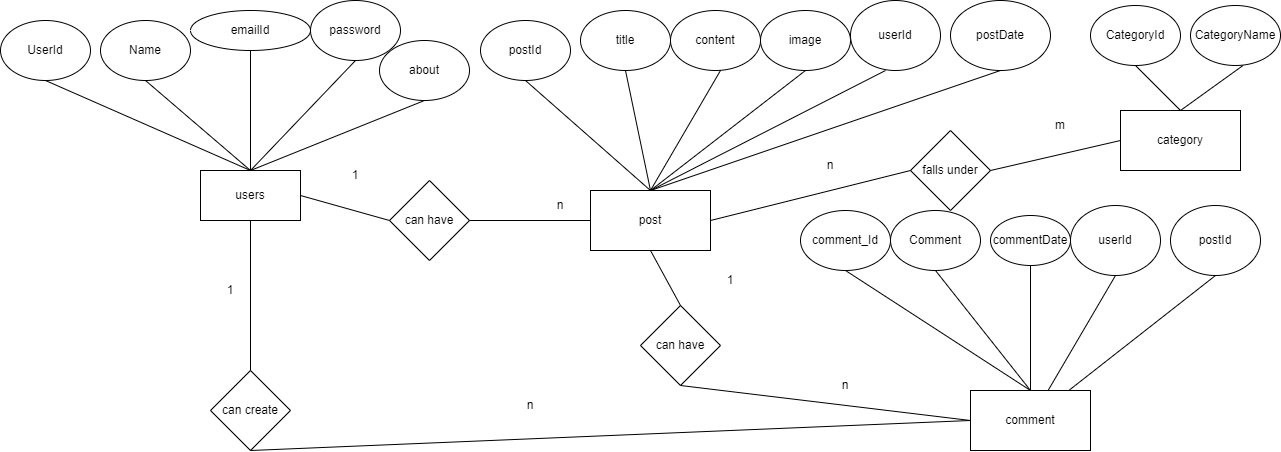

The diagram above was exported from draw.io. Its source (the exported page's mxGraphModel, read from the mxfile embedded in the PNG):
<mxGraphModel dx="1935" dy="1619" grid="1" gridSize="10" guides="1" tooltips="1" connect="1" arrows="1" fold="1" page="1" pageScale="1" pageWidth="827" pageHeight="1169" math="0" shadow="0">
  <root>
    <mxCell id="0" />
    <mxCell id="1" parent="0" />
    <mxCell id="tV9ufawB_KjoY4fwwwYl-1" value="post" style="rounded=0;whiteSpace=wrap;html=1;" vertex="1" parent="1">
      <mxGeometry x="580" y="170" width="120" height="60" as="geometry" />
    </mxCell>
    <mxCell id="tV9ufawB_KjoY4fwwwYl-2" value="users" style="rounded=0;whiteSpace=wrap;html=1;" vertex="1" parent="1">
      <mxGeometry x="190" y="150" width="100" height="50" as="geometry" />
    </mxCell>
    <mxCell id="tV9ufawB_KjoY4fwwwYl-4" value="UserId" style="ellipse;whiteSpace=wrap;html=1;" vertex="1" parent="1">
      <mxGeometry x="-10" width="90" height="60" as="geometry" />
    </mxCell>
    <mxCell id="tV9ufawB_KjoY4fwwwYl-5" value="" style="endArrow=none;html=1;rounded=0;entryX=0.5;entryY=1;entryDx=0;entryDy=0;exitX=0.5;exitY=0;exitDx=0;exitDy=0;" edge="1" parent="1" source="tV9ufawB_KjoY4fwwwYl-2" target="tV9ufawB_KjoY4fwwwYl-4">
      <mxGeometry width="50" height="50" relative="1" as="geometry">
        <mxPoint x="390" y="260" as="sourcePoint" />
        <mxPoint x="440" y="210" as="targetPoint" />
      </mxGeometry>
    </mxCell>
    <mxCell id="tV9ufawB_KjoY4fwwwYl-6" value="Name" style="ellipse;whiteSpace=wrap;html=1;" vertex="1" parent="1">
      <mxGeometry x="90" width="90" height="60" as="geometry" />
    </mxCell>
    <mxCell id="tV9ufawB_KjoY4fwwwYl-7" value="" style="endArrow=none;html=1;rounded=0;entryX=0.5;entryY=1;entryDx=0;entryDy=0;" edge="1" parent="1" target="tV9ufawB_KjoY4fwwwYl-6">
      <mxGeometry width="50" height="50" relative="1" as="geometry">
        <mxPoint x="240" y="150" as="sourcePoint" />
        <mxPoint x="45" y="70" as="targetPoint" />
      </mxGeometry>
    </mxCell>
    <mxCell id="tV9ufawB_KjoY4fwwwYl-9" value="" style="endArrow=none;html=1;rounded=0;" edge="1" parent="1" target="tV9ufawB_KjoY4fwwwYl-10">
      <mxGeometry width="50" height="50" relative="1" as="geometry">
        <mxPoint x="240" y="150" as="sourcePoint" />
        <mxPoint x="240" y="40" as="targetPoint" />
      </mxGeometry>
    </mxCell>
    <mxCell id="tV9ufawB_KjoY4fwwwYl-10" value="emailId" style="ellipse;whiteSpace=wrap;html=1;" vertex="1" parent="1">
      <mxGeometry x="180" y="-10" width="120" height="40" as="geometry" />
    </mxCell>
    <mxCell id="tV9ufawB_KjoY4fwwwYl-11" value="password" style="ellipse;whiteSpace=wrap;html=1;" vertex="1" parent="1">
      <mxGeometry x="300" y="-20" width="90" height="60" as="geometry" />
    </mxCell>
    <mxCell id="tV9ufawB_KjoY4fwwwYl-12" value="" style="endArrow=none;html=1;rounded=0;entryX=0.5;entryY=1;entryDx=0;entryDy=0;exitX=0.5;exitY=0;exitDx=0;exitDy=0;" edge="1" parent="1" source="tV9ufawB_KjoY4fwwwYl-2" target="tV9ufawB_KjoY4fwwwYl-11">
      <mxGeometry width="50" height="50" relative="1" as="geometry">
        <mxPoint x="250" y="160" as="sourcePoint" />
        <mxPoint x="250" y="40" as="targetPoint" />
      </mxGeometry>
    </mxCell>
    <mxCell id="tV9ufawB_KjoY4fwwwYl-13" value="" style="endArrow=none;html=1;rounded=0;exitX=0.5;exitY=0;exitDx=0;exitDy=0;entryX=0.5;entryY=1;entryDx=0;entryDy=0;" edge="1" parent="1" source="tV9ufawB_KjoY4fwwwYl-2" target="tV9ufawB_KjoY4fwwwYl-14">
      <mxGeometry width="50" height="50" relative="1" as="geometry">
        <mxPoint x="260" y="170" as="sourcePoint" />
        <mxPoint x="400" y="90" as="targetPoint" />
      </mxGeometry>
    </mxCell>
    <mxCell id="tV9ufawB_KjoY4fwwwYl-14" value="about" style="ellipse;whiteSpace=wrap;html=1;" vertex="1" parent="1">
      <mxGeometry x="369" y="20" width="90" height="60" as="geometry" />
    </mxCell>
    <mxCell id="tV9ufawB_KjoY4fwwwYl-15" value="postId&lt;span style=&quot;color: rgba(0, 0, 0, 0); font-family: monospace; font-size: 0px; text-align: start;&quot;&gt;%3CmxGraphModel%3E%3Croot%3E%3CmxCell%20id%3D%220%22%2F%3E%3CmxCell%20id%3D%221%22%20parent%3D%220%22%2F%3E%3CmxCell%20id%3D%222%22%20value%3D%22about%22%20style%3D%22ellipse%3BwhiteSpace%3Dwrap%3Bhtml%3D1%3B%22%20vertex%3D%221%22%20parent%3D%221%22%3E%3CmxGeometry%20x%3D%22390%22%20y%3D%2240%22%20width%3D%2290%22%20height%3D%2260%22%20as%3D%22geometry%22%2F%3E%3C%2FmxCell%3E%3C%2Froot%3E%3C%2FmxGraphModel%3E&lt;/span&gt;" style="ellipse;whiteSpace=wrap;html=1;" vertex="1" parent="1">
      <mxGeometry x="470" width="90" height="60" as="geometry" />
    </mxCell>
    <mxCell id="tV9ufawB_KjoY4fwwwYl-16" value="title" style="ellipse;whiteSpace=wrap;html=1;" vertex="1" parent="1">
      <mxGeometry x="570" y="-10" width="90" height="60" as="geometry" />
    </mxCell>
    <mxCell id="tV9ufawB_KjoY4fwwwYl-17" value="cont&lt;span style=&quot;color: rgba(0, 0, 0, 0); font-family: monospace; font-size: 0px; text-align: start;&quot;&gt;%3CmxGraphModel%3E%3Croot%3E%3CmxCell%20id%3D%220%22%2F%3E%3CmxCell%20id%3D%221%22%20parent%3D%220%22%2F%3E%3CmxCell%20id%3D%222%22%20value%3D%22about%22%20style%3D%22ellipse%3BwhiteSpace%3Dwrap%3Bhtml%3D1%3B%22%20vertex%3D%221%22%20parent%3D%221%22%3E%3CmxGeometry%20x%3D%22390%22%20y%3D%2240%22%20width%3D%2290%22%20height%3D%2260%22%20as%3D%22geometry%22%2F%3E%3C%2FmxCell%3E%3C%2Froot%3E%3C%2FmxGraphModel%3E&lt;/span&gt;ent" style="ellipse;whiteSpace=wrap;html=1;" vertex="1" parent="1">
      <mxGeometry x="660" y="-10" width="90" height="60" as="geometry" />
    </mxCell>
    <mxCell id="tV9ufawB_KjoY4fwwwYl-18" value="image" style="ellipse;whiteSpace=wrap;html=1;" vertex="1" parent="1">
      <mxGeometry x="750" y="-10" width="90" height="60" as="geometry" />
    </mxCell>
    <mxCell id="tV9ufawB_KjoY4fwwwYl-19" value="" style="endArrow=none;html=1;rounded=0;exitX=0.5;exitY=0;exitDx=0;exitDy=0;" edge="1" parent="1" source="tV9ufawB_KjoY4fwwwYl-1">
      <mxGeometry width="50" height="50" relative="1" as="geometry">
        <mxPoint x="710" y="170" as="sourcePoint" />
        <mxPoint x="710" y="50" as="targetPoint" />
      </mxGeometry>
    </mxCell>
    <mxCell id="tV9ufawB_KjoY4fwwwYl-20" value="" style="endArrow=none;html=1;rounded=0;entryX=0.5;entryY=1;entryDx=0;entryDy=0;exitX=0.5;exitY=0;exitDx=0;exitDy=0;" edge="1" parent="1" source="tV9ufawB_KjoY4fwwwYl-1" target="tV9ufawB_KjoY4fwwwYl-16">
      <mxGeometry width="50" height="50" relative="1" as="geometry">
        <mxPoint x="260" y="170" as="sourcePoint" />
        <mxPoint x="260" y="50" as="targetPoint" />
      </mxGeometry>
    </mxCell>
    <mxCell id="tV9ufawB_KjoY4fwwwYl-21" value="" style="endArrow=none;html=1;rounded=0;entryX=0.5;entryY=1;entryDx=0;entryDy=0;exitX=0.5;exitY=0;exitDx=0;exitDy=0;" edge="1" parent="1" source="tV9ufawB_KjoY4fwwwYl-1" target="tV9ufawB_KjoY4fwwwYl-15">
      <mxGeometry width="50" height="50" relative="1" as="geometry">
        <mxPoint x="270" y="180" as="sourcePoint" />
        <mxPoint x="270" y="60" as="targetPoint" />
      </mxGeometry>
    </mxCell>
    <mxCell id="tV9ufawB_KjoY4fwwwYl-22" value="" style="endArrow=none;html=1;rounded=0;entryX=0.5;entryY=1;entryDx=0;entryDy=0;exitX=0.5;exitY=0;exitDx=0;exitDy=0;" edge="1" parent="1" source="tV9ufawB_KjoY4fwwwYl-1" target="tV9ufawB_KjoY4fwwwYl-18">
      <mxGeometry width="50" height="50" relative="1" as="geometry">
        <mxPoint x="280" y="190" as="sourcePoint" />
        <mxPoint x="280" y="70" as="targetPoint" />
      </mxGeometry>
    </mxCell>
    <mxCell id="tV9ufawB_KjoY4fwwwYl-23" value="userId" style="ellipse;whiteSpace=wrap;html=1;" vertex="1" parent="1">
      <mxGeometry x="840" y="-20" width="90" height="70" as="geometry" />
    </mxCell>
    <mxCell id="tV9ufawB_KjoY4fwwwYl-24" value="" style="endArrow=none;html=1;rounded=0;entryX=0.389;entryY=1;entryDx=0;entryDy=0;entryPerimeter=0;exitX=0.5;exitY=0;exitDx=0;exitDy=0;" edge="1" parent="1" source="tV9ufawB_KjoY4fwwwYl-1" target="tV9ufawB_KjoY4fwwwYl-23">
      <mxGeometry width="50" height="50" relative="1" as="geometry">
        <mxPoint x="290" y="200" as="sourcePoint" />
        <mxPoint x="290" y="80" as="targetPoint" />
      </mxGeometry>
    </mxCell>
    <mxCell id="tV9ufawB_KjoY4fwwwYl-25" value="can have" style="rhombus;whiteSpace=wrap;html=1;" vertex="1" parent="1">
      <mxGeometry x="379" y="160" width="80" height="80" as="geometry" />
    </mxCell>
    <mxCell id="tV9ufawB_KjoY4fwwwYl-26" value="" style="endArrow=none;html=1;rounded=0;exitX=1;exitY=0.5;exitDx=0;exitDy=0;entryX=0;entryY=0.5;entryDx=0;entryDy=0;" edge="1" parent="1" source="tV9ufawB_KjoY4fwwwYl-25" target="tV9ufawB_KjoY4fwwwYl-1">
      <mxGeometry width="50" height="50" relative="1" as="geometry">
        <mxPoint x="590" y="210" as="sourcePoint" />
        <mxPoint x="640" y="160" as="targetPoint" />
      </mxGeometry>
    </mxCell>
    <mxCell id="tV9ufawB_KjoY4fwwwYl-27" value="" style="endArrow=none;html=1;rounded=0;exitX=1;exitY=0.5;exitDx=0;exitDy=0;entryX=0;entryY=0.5;entryDx=0;entryDy=0;" edge="1" parent="1" source="tV9ufawB_KjoY4fwwwYl-2" target="tV9ufawB_KjoY4fwwwYl-25">
      <mxGeometry width="50" height="50" relative="1" as="geometry">
        <mxPoint x="590" y="210" as="sourcePoint" />
        <mxPoint x="410" y="170" as="targetPoint" />
      </mxGeometry>
    </mxCell>
    <mxCell id="tV9ufawB_KjoY4fwwwYl-28" value="1&lt;span style=&quot;color: rgba(0, 0, 0, 0); font-family: monospace; font-size: 0px; text-align: start;&quot;&gt;%3CmxGraphModel%3E%3Croot%3E%3CmxCell%20id%3D%220%22%2F%3E%3CmxCell%20id%3D%221%22%20parent%3D%220%22%2F%3E%3CmxCell%20id%3D%222%22%20value%3D%22%22%20style%3D%22endArrow%3Dnone%3Bhtml%3D1%3Brounded%3D0%3B%22%20edge%3D%221%22%20parent%3D%221%22%3E%3CmxGeometry%20width%3D%2250%22%20height%3D%2250%22%20relative%3D%221%22%20as%3D%22geometry%22%3E%3CmxPoint%20x%3D%22290%22%20y%3D%22200%22%20as%3D%22sourcePoint%22%2F%3E%3CmxPoint%20x%3D%22290%22%20y%3D%2280%22%20as%3D%22targetPoint%22%2F%3E%3C%2FmxGeometry%3E%3C%2FmxCell%3E%3C%2Froot%3E%3C%2FmxGraphModel%3E&lt;/span&gt;" style="text;html=1;strokeColor=none;fillColor=none;align=center;verticalAlign=middle;whiteSpace=wrap;rounded=0;" vertex="1" parent="1">
      <mxGeometry x="315" y="140" width="60" height="30" as="geometry" />
    </mxCell>
    <mxCell id="tV9ufawB_KjoY4fwwwYl-29" value="n" style="text;html=1;strokeColor=none;fillColor=none;align=center;verticalAlign=middle;whiteSpace=wrap;rounded=0;" vertex="1" parent="1">
      <mxGeometry x="490" y="370" width="60" height="30" as="geometry" />
    </mxCell>
    <mxCell id="tV9ufawB_KjoY4fwwwYl-30" value="comment" style="rounded=0;whiteSpace=wrap;html=1;" vertex="1" parent="1">
      <mxGeometry x="960" y="370" width="120" height="60" as="geometry" />
    </mxCell>
    <mxCell id="tV9ufawB_KjoY4fwwwYl-31" value="comment_Id" style="ellipse;whiteSpace=wrap;html=1;" vertex="1" parent="1">
      <mxGeometry x="790" y="190" width="90" height="60" as="geometry" />
    </mxCell>
    <mxCell id="tV9ufawB_KjoY4fwwwYl-32" value="Comment" style="ellipse;whiteSpace=wrap;html=1;" vertex="1" parent="1">
      <mxGeometry x="880" y="190" width="90" height="60" as="geometry" />
    </mxCell>
    <mxCell id="tV9ufawB_KjoY4fwwwYl-33" value="postDate" style="ellipse;whiteSpace=wrap;html=1;" vertex="1" parent="1">
      <mxGeometry x="940" y="-20" width="100" height="70" as="geometry" />
    </mxCell>
    <mxCell id="tV9ufawB_KjoY4fwwwYl-34" value="" style="endArrow=none;html=1;rounded=0;entryX=0.5;entryY=1;entryDx=0;entryDy=0;exitX=0.5;exitY=0;exitDx=0;exitDy=0;" edge="1" parent="1" source="tV9ufawB_KjoY4fwwwYl-1" target="tV9ufawB_KjoY4fwwwYl-33">
      <mxGeometry width="50" height="50" relative="1" as="geometry">
        <mxPoint x="680" y="140" as="sourcePoint" />
        <mxPoint x="535" y="70" as="targetPoint" />
      </mxGeometry>
    </mxCell>
    <mxCell id="tV9ufawB_KjoY4fwwwYl-35" value="commentDate" style="ellipse;whiteSpace=wrap;html=1;" vertex="1" parent="1">
      <mxGeometry x="980" y="195" width="80" height="50" as="geometry" />
    </mxCell>
    <mxCell id="tV9ufawB_KjoY4fwwwYl-36" value="userId" style="ellipse;whiteSpace=wrap;html=1;" vertex="1" parent="1">
      <mxGeometry x="1060" y="185" width="90" height="70" as="geometry" />
    </mxCell>
    <mxCell id="tV9ufawB_KjoY4fwwwYl-39" value="postId" style="ellipse;whiteSpace=wrap;html=1;" vertex="1" parent="1">
      <mxGeometry x="1160" y="185" width="90" height="70" as="geometry" />
    </mxCell>
    <mxCell id="tV9ufawB_KjoY4fwwwYl-40" value="" style="endArrow=none;html=1;rounded=0;entryX=0.5;entryY=1;entryDx=0;entryDy=0;exitX=0.5;exitY=0;exitDx=0;exitDy=0;" edge="1" parent="1" source="tV9ufawB_KjoY4fwwwYl-30" target="tV9ufawB_KjoY4fwwwYl-31">
      <mxGeometry width="50" height="50" relative="1" as="geometry">
        <mxPoint x="995" y="330" as="sourcePoint" />
        <mxPoint x="840" y="250" as="targetPoint" />
      </mxGeometry>
    </mxCell>
    <mxCell id="tV9ufawB_KjoY4fwwwYl-43" value="" style="endArrow=none;html=1;rounded=0;entryX=0.5;entryY=1;entryDx=0;entryDy=0;" edge="1" parent="1" source="tV9ufawB_KjoY4fwwwYl-30" target="tV9ufawB_KjoY4fwwwYl-36">
      <mxGeometry width="50" height="50" relative="1" as="geometry">
        <mxPoint x="1020" y="360" as="sourcePoint" />
        <mxPoint x="845" y="260" as="targetPoint" />
      </mxGeometry>
    </mxCell>
    <mxCell id="tV9ufawB_KjoY4fwwwYl-44" value="" style="endArrow=none;html=1;rounded=0;entryX=0.5;entryY=1;entryDx=0;entryDy=0;" edge="1" parent="1" source="tV9ufawB_KjoY4fwwwYl-30" target="tV9ufawB_KjoY4fwwwYl-35">
      <mxGeometry width="50" height="50" relative="1" as="geometry">
        <mxPoint x="1020" y="360" as="sourcePoint" />
        <mxPoint x="855" y="270" as="targetPoint" />
      </mxGeometry>
    </mxCell>
    <mxCell id="tV9ufawB_KjoY4fwwwYl-45" value="" style="endArrow=none;html=1;rounded=0;entryX=0.5;entryY=1;entryDx=0;entryDy=0;exitX=0.5;exitY=0;exitDx=0;exitDy=0;" edge="1" parent="1" source="tV9ufawB_KjoY4fwwwYl-30" target="tV9ufawB_KjoY4fwwwYl-32">
      <mxGeometry width="50" height="50" relative="1" as="geometry">
        <mxPoint x="1020" y="360" as="sourcePoint" />
        <mxPoint x="865" y="280" as="targetPoint" />
      </mxGeometry>
    </mxCell>
    <mxCell id="tV9ufawB_KjoY4fwwwYl-46" value="" style="endArrow=none;html=1;rounded=0;entryX=0.5;entryY=1;entryDx=0;entryDy=0;" edge="1" parent="1" source="tV9ufawB_KjoY4fwwwYl-30" target="tV9ufawB_KjoY4fwwwYl-39">
      <mxGeometry width="50" height="50" relative="1" as="geometry">
        <mxPoint x="1020" y="360" as="sourcePoint" />
        <mxPoint x="1174.2857142857142" y="274.2857142857142" as="targetPoint" />
      </mxGeometry>
    </mxCell>
    <mxCell id="tV9ufawB_KjoY4fwwwYl-48" value="can create" style="rhombus;whiteSpace=wrap;html=1;" vertex="1" parent="1">
      <mxGeometry x="200" y="350" width="80" height="80" as="geometry" />
    </mxCell>
    <mxCell id="tV9ufawB_KjoY4fwwwYl-49" value="can have" style="rhombus;whiteSpace=wrap;html=1;" vertex="1" parent="1">
      <mxGeometry x="630" y="285" width="80" height="80" as="geometry" />
    </mxCell>
    <mxCell id="tV9ufawB_KjoY4fwwwYl-50" value="" style="endArrow=none;html=1;rounded=0;exitX=0.5;exitY=0;exitDx=0;exitDy=0;entryX=0.5;entryY=1;entryDx=0;entryDy=0;" edge="1" parent="1" source="tV9ufawB_KjoY4fwwwYl-49" target="tV9ufawB_KjoY4fwwwYl-1">
      <mxGeometry width="50" height="50" relative="1" as="geometry">
        <mxPoint x="710" y="230" as="sourcePoint" />
        <mxPoint x="760" y="180" as="targetPoint" />
      </mxGeometry>
    </mxCell>
    <mxCell id="tV9ufawB_KjoY4fwwwYl-51" value="" style="endArrow=none;html=1;rounded=0;exitX=0.5;exitY=1;exitDx=0;exitDy=0;entryX=0;entryY=0.5;entryDx=0;entryDy=0;" edge="1" parent="1" source="tV9ufawB_KjoY4fwwwYl-49" target="tV9ufawB_KjoY4fwwwYl-30">
      <mxGeometry width="50" height="50" relative="1" as="geometry">
        <mxPoint x="710" y="230" as="sourcePoint" />
        <mxPoint x="760" y="180" as="targetPoint" />
      </mxGeometry>
    </mxCell>
    <mxCell id="tV9ufawB_KjoY4fwwwYl-52" value="" style="endArrow=none;html=1;rounded=0;exitX=0.5;exitY=0;exitDx=0;exitDy=0;entryX=0.5;entryY=1;entryDx=0;entryDy=0;" edge="1" parent="1" source="tV9ufawB_KjoY4fwwwYl-48" target="tV9ufawB_KjoY4fwwwYl-2">
      <mxGeometry width="50" height="50" relative="1" as="geometry">
        <mxPoint x="710" y="230" as="sourcePoint" />
        <mxPoint x="760" y="180" as="targetPoint" />
      </mxGeometry>
    </mxCell>
    <mxCell id="tV9ufawB_KjoY4fwwwYl-53" value="" style="endArrow=none;html=1;rounded=0;exitX=0.5;exitY=1;exitDx=0;exitDy=0;entryX=0;entryY=0.5;entryDx=0;entryDy=0;" edge="1" parent="1" source="tV9ufawB_KjoY4fwwwYl-48" target="tV9ufawB_KjoY4fwwwYl-30">
      <mxGeometry width="50" height="50" relative="1" as="geometry">
        <mxPoint x="710" y="230" as="sourcePoint" />
        <mxPoint x="960" y="390" as="targetPoint" />
      </mxGeometry>
    </mxCell>
    <mxCell id="tV9ufawB_KjoY4fwwwYl-54" value="1&lt;span style=&quot;color: rgba(0, 0, 0, 0); font-family: monospace; font-size: 0px; text-align: start;&quot;&gt;%3CmxGraphModel%3E%3Croot%3E%3CmxCell%20id%3D%220%22%2F%3E%3CmxCell%20id%3D%221%22%20parent%3D%220%22%2F%3E%3CmxCell%20id%3D%222%22%20value%3D%22%22%20style%3D%22endArrow%3Dnone%3Bhtml%3D1%3Brounded%3D0%3B%22%20edge%3D%221%22%20parent%3D%221%22%3E%3CmxGeometry%20width%3D%2250%22%20height%3D%2250%22%20relative%3D%221%22%20as%3D%22geometry%22%3E%3CmxPoint%20x%3D%22290%22%20y%3D%22200%22%20as%3D%22sourcePoint%22%2F%3E%3CmxPoint%20x%3D%22290%22%20y%3D%2280%22%20as%3D%22targetPoint%22%2F%3E%3C%2FmxGeometry%3E%3C%2FmxCell%3E%3C%2Froot%3E%3C%2FmxGraphModel%3E&lt;/span&gt;" style="text;html=1;strokeColor=none;fillColor=none;align=center;verticalAlign=middle;whiteSpace=wrap;rounded=0;" vertex="1" parent="1">
      <mxGeometry x="690" y="245" width="60" height="30" as="geometry" />
    </mxCell>
    <mxCell id="tV9ufawB_KjoY4fwwwYl-55" value="1&lt;span style=&quot;color: rgba(0, 0, 0, 0); font-family: monospace; font-size: 0px; text-align: start;&quot;&gt;%3CmxGraphModel%3E%3Croot%3E%3CmxCell%20id%3D%220%22%2F%3E%3CmxCell%20id%3D%221%22%20parent%3D%220%22%2F%3E%3CmxCell%20id%3D%222%22%20value%3D%22%22%20style%3D%22endArrow%3Dnone%3Bhtml%3D1%3Brounded%3D0%3B%22%20edge%3D%221%22%20parent%3D%221%22%3E%3CmxGeometry%20width%3D%2250%22%20height%3D%2250%22%20relative%3D%221%22%20as%3D%22geometry%22%3E%3CmxPoint%20x%3D%22290%22%20y%3D%22200%22%20as%3D%22sourcePoint%22%2F%3E%3CmxPoint%20x%3D%22290%22%20y%3D%2280%22%20as%3D%22targetPoint%22%2F%3E%3C%2FmxGeometry%3E%3C%2FmxCell%3E%3C%2Froot%3E%3C%2FmxGraphModel%3E&lt;/span&gt;" style="text;html=1;strokeColor=none;fillColor=none;align=center;verticalAlign=middle;whiteSpace=wrap;rounded=0;" vertex="1" parent="1">
      <mxGeometry x="190" y="255" width="60" height="30" as="geometry" />
    </mxCell>
    <mxCell id="tV9ufawB_KjoY4fwwwYl-56" value="n" style="text;html=1;strokeColor=none;fillColor=none;align=center;verticalAlign=middle;whiteSpace=wrap;rounded=0;" vertex="1" parent="1">
      <mxGeometry x="520" y="170" width="60" height="30" as="geometry" />
    </mxCell>
    <mxCell id="tV9ufawB_KjoY4fwwwYl-57" value="n" style="text;html=1;strokeColor=none;fillColor=none;align=center;verticalAlign=middle;whiteSpace=wrap;rounded=0;" vertex="1" parent="1">
      <mxGeometry x="805" y="350" width="60" height="30" as="geometry" />
    </mxCell>
    <mxCell id="tV9ufawB_KjoY4fwwwYl-58" value="category" style="rounded=0;whiteSpace=wrap;html=1;" vertex="1" parent="1">
      <mxGeometry x="1110" y="90" width="120" height="60" as="geometry" />
    </mxCell>
    <mxCell id="tV9ufawB_KjoY4fwwwYl-59" value="CategoryId" style="ellipse;whiteSpace=wrap;html=1;" vertex="1" parent="1">
      <mxGeometry x="1080" y="-15" width="90" height="60" as="geometry" />
    </mxCell>
    <mxCell id="tV9ufawB_KjoY4fwwwYl-60" value="CategoryName" style="ellipse;whiteSpace=wrap;html=1;" vertex="1" parent="1">
      <mxGeometry x="1180" y="-15" width="90" height="60" as="geometry" />
    </mxCell>
    <mxCell id="tV9ufawB_KjoY4fwwwYl-61" value="" style="endArrow=none;html=1;rounded=0;entryX=0.389;entryY=1;entryDx=0;entryDy=0;entryPerimeter=0;exitX=0.5;exitY=0;exitDx=0;exitDy=0;" edge="1" parent="1" source="tV9ufawB_KjoY4fwwwYl-58">
      <mxGeometry width="50" height="50" relative="1" as="geometry">
        <mxPoint x="1017.49" y="165" as="sourcePoint" />
        <mxPoint x="1232.5000000000002" y="45" as="targetPoint" />
      </mxGeometry>
    </mxCell>
    <mxCell id="tV9ufawB_KjoY4fwwwYl-62" value="" style="endArrow=none;html=1;rounded=0;entryX=0.5;entryY=1;entryDx=0;entryDy=0;exitX=0.5;exitY=0;exitDx=0;exitDy=0;" edge="1" parent="1" source="tV9ufawB_KjoY4fwwwYl-58" target="tV9ufawB_KjoY4fwwwYl-59">
      <mxGeometry width="50" height="50" relative="1" as="geometry">
        <mxPoint x="1180" y="100" as="sourcePoint" />
        <mxPoint x="1242.5" y="55" as="targetPoint" />
      </mxGeometry>
    </mxCell>
    <mxCell id="tV9ufawB_KjoY4fwwwYl-63" value="falls under" style="rhombus;whiteSpace=wrap;html=1;" vertex="1" parent="1">
      <mxGeometry x="900" y="110" width="80" height="80" as="geometry" />
    </mxCell>
    <mxCell id="tV9ufawB_KjoY4fwwwYl-64" value="" style="endArrow=none;html=1;rounded=0;entryX=0;entryY=0.5;entryDx=0;entryDy=0;exitX=1;exitY=0.5;exitDx=0;exitDy=0;" edge="1" parent="1" source="tV9ufawB_KjoY4fwwwYl-1" target="tV9ufawB_KjoY4fwwwYl-63">
      <mxGeometry width="50" height="50" relative="1" as="geometry">
        <mxPoint x="710" y="230" as="sourcePoint" />
        <mxPoint x="760" y="180" as="targetPoint" />
      </mxGeometry>
    </mxCell>
    <mxCell id="tV9ufawB_KjoY4fwwwYl-65" value="" style="endArrow=none;html=1;rounded=0;entryX=0;entryY=0.5;entryDx=0;entryDy=0;exitX=1;exitY=0.5;exitDx=0;exitDy=0;" edge="1" parent="1" source="tV9ufawB_KjoY4fwwwYl-63" target="tV9ufawB_KjoY4fwwwYl-58">
      <mxGeometry width="50" height="50" relative="1" as="geometry">
        <mxPoint x="730" y="210" as="sourcePoint" />
        <mxPoint x="910" y="160" as="targetPoint" />
      </mxGeometry>
    </mxCell>
    <mxCell id="tV9ufawB_KjoY4fwwwYl-66" value="n&lt;span style=&quot;color: rgba(0, 0, 0, 0); font-family: monospace; font-size: 0px; text-align: start;&quot;&gt;%3CmxGraphModel%3E%3Croot%3E%3CmxCell%20id%3D%220%22%2F%3E%3CmxCell%20id%3D%221%22%20parent%3D%220%22%2F%3E%3CmxCell%20id%3D%222%22%20value%3D%221%26lt%3Bspan%20style%3D%26quot%3Bcolor%3A%20rgba(0%2C%200%2C%200%2C%200)%3B%20font-family%3A%20monospace%3B%20font-size%3A%200px%3B%20text-align%3A%20start%3B%26quot%3B%26gt%3B%253CmxGraphModel%253E%253Croot%253E%253CmxCell%2520id%253D%25220%2522%252F%253E%253CmxCell%2520id%253D%25221%2522%2520parent%253D%25220%2522%252F%253E%253CmxCell%2520id%253D%25222%2522%2520value%253D%2522%2522%2520style%253D%2522endArrow%253Dnone%253Bhtml%253D1%253Brounded%253D0%253B%2522%2520edge%253D%25221%2522%2520parent%253D%25221%2522%253E%253CmxGeometry%2520width%253D%252250%2522%2520height%253D%252250%2522%2520relative%253D%25221%2522%2520as%253D%2522geometry%2522%253E%253CmxPoint%2520x%253D%2522290%2522%2520y%253D%2522200%2522%2520as%253D%2522sourcePoint%2522%252F%253E%253CmxPoint%2520x%253D%2522290%2522%2520y%253D%252280%2522%2520as%253D%2522targetPoint%2522%252F%253E%253C%252FmxGeometry%253E%253C%252FmxCell%253E%253C%252Froot%253E%253C%252FmxGraphModel%253E%26lt%3B%2Fspan%26gt%3B%22%20style%3D%22text%3Bhtml%3D1%3BstrokeColor%3Dnone%3BfillColor%3Dnone%3Balign%3Dcenter%3BverticalAlign%3Dmiddle%3BwhiteSpace%3Dwrap%3Brounded%3D0%3B%22%20vertex%3D%221%22%20parent%3D%221%22%3E%3CmxGeometry%20x%3D%22315%22%20y%3D%22140%22%20width%3D%2260%22%20height%3D%2230%22%20as%3D%22geometry%22%2F%3E%3C%2FmxCell%3E%3C%2Froot%3E%3C%2FmxGraphModel%3E&lt;/span&gt;" style="text;html=1;strokeColor=none;fillColor=none;align=center;verticalAlign=middle;whiteSpace=wrap;rounded=0;" vertex="1" parent="1">
      <mxGeometry x="790" y="130" width="60" height="30" as="geometry" />
    </mxCell>
    <mxCell id="tV9ufawB_KjoY4fwwwYl-67" value="m" style="text;html=1;strokeColor=none;fillColor=none;align=center;verticalAlign=middle;whiteSpace=wrap;rounded=0;" vertex="1" parent="1">
      <mxGeometry x="1020" y="90" width="60" height="30" as="geometry" />
    </mxCell>
  </root>
</mxGraphModel>